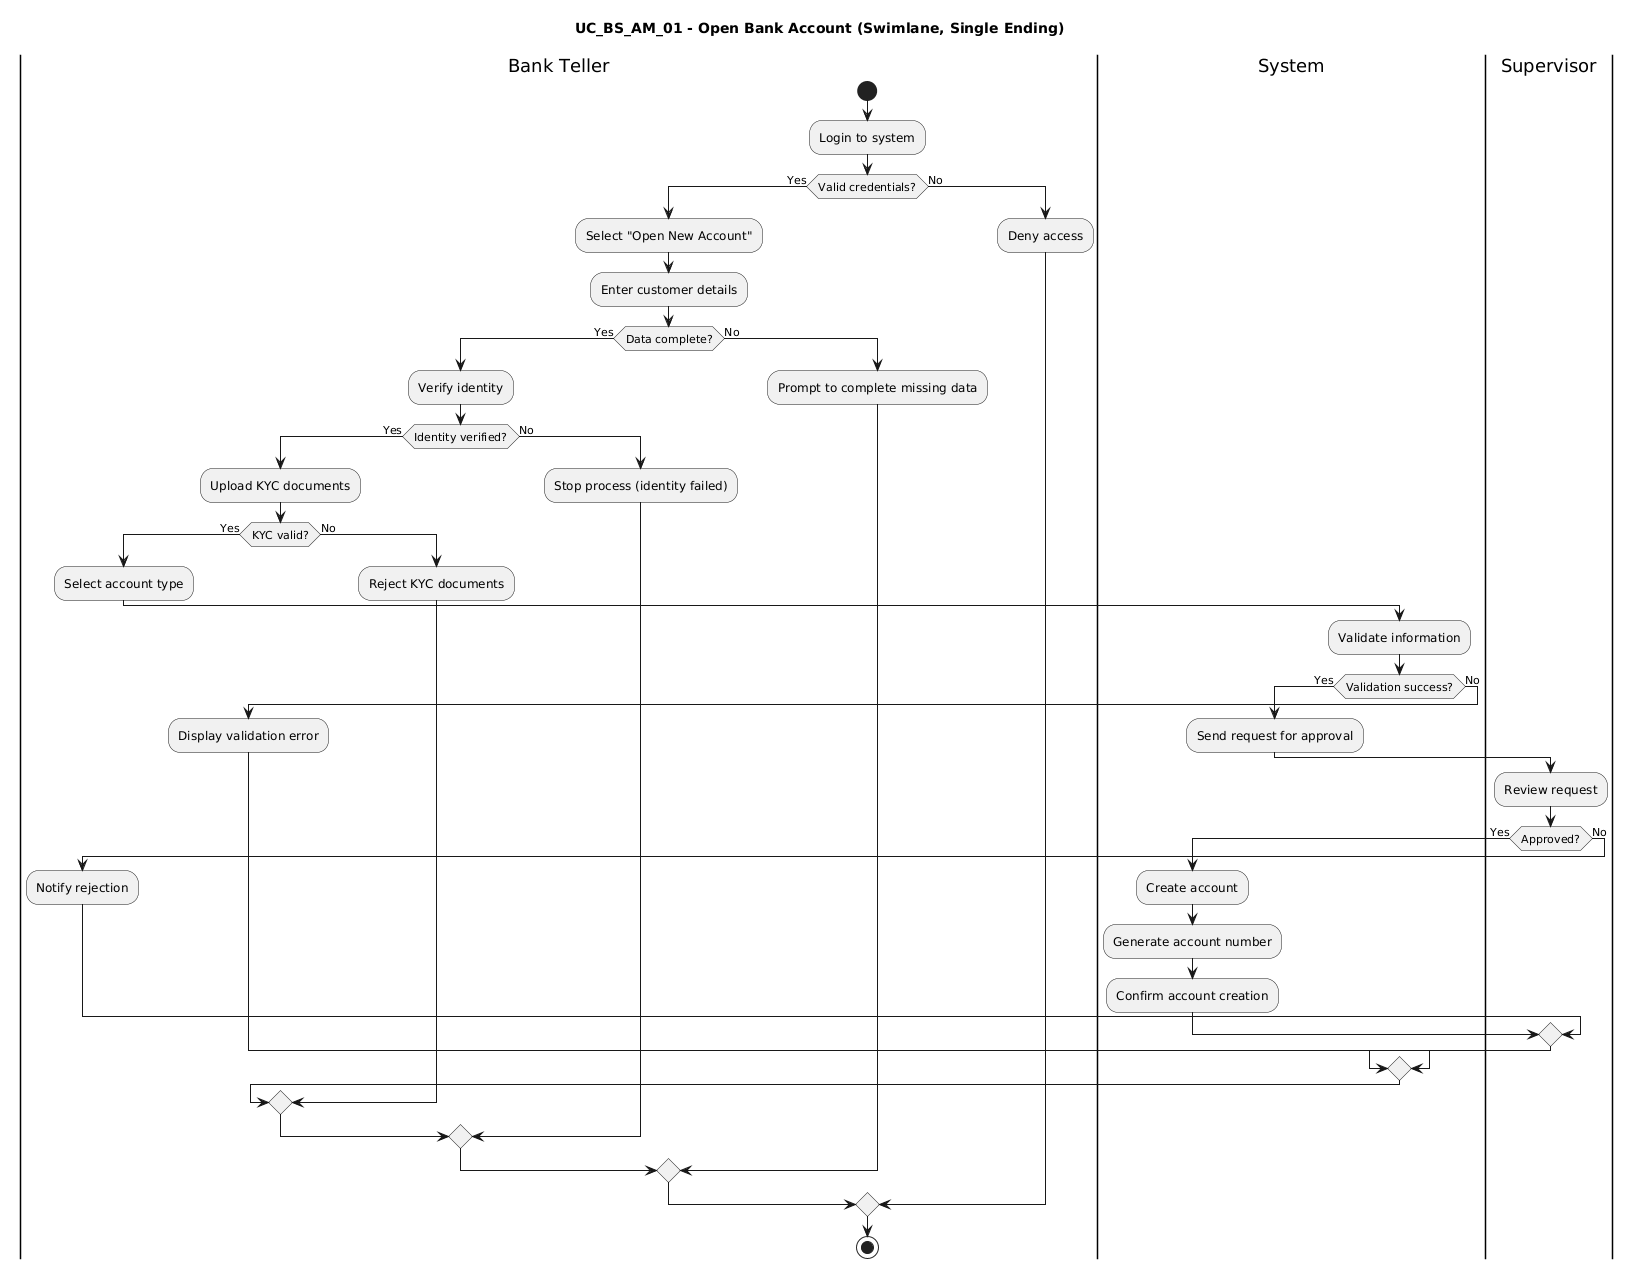

The diagram above was rendered by PlantUML. Its source (embedded in the PNG):
@startuml
title UC_BS_AM_01 - Open Bank Account (Swimlane, Single Ending)

|Bank Teller|
start
:Login to system;

if (Valid credentials?) then (Yes)
  :Select "Open New Account";
  :Enter customer details;

  if (Data complete?) then (Yes)
    :Verify identity;

    if (Identity verified?) then (Yes)
      :Upload KYC documents;

      if (KYC valid?) then (Yes)
        :Select account type;

        |System|
        :Validate information;

        if (Validation success?) then (Yes)
          :Send request for approval;

          |Supervisor|
          :Review request;

          if (Approved?) then (Yes)
            |System|
            :Create account;
            :Generate account number;
            :Confirm account creation;
          else (No)
            |Bank Teller|
            :Notify rejection;
          endif

        else (No)
          |Bank Teller|
          :Display validation error;
        endif

      else (No)
        :Reject KYC documents;
      endif

    else (No)
      :Stop process (identity failed);
    endif

  else (No)
    :Prompt to complete missing data;
  endif

else (No)
  :Deny access;
endif

stop
@enduml